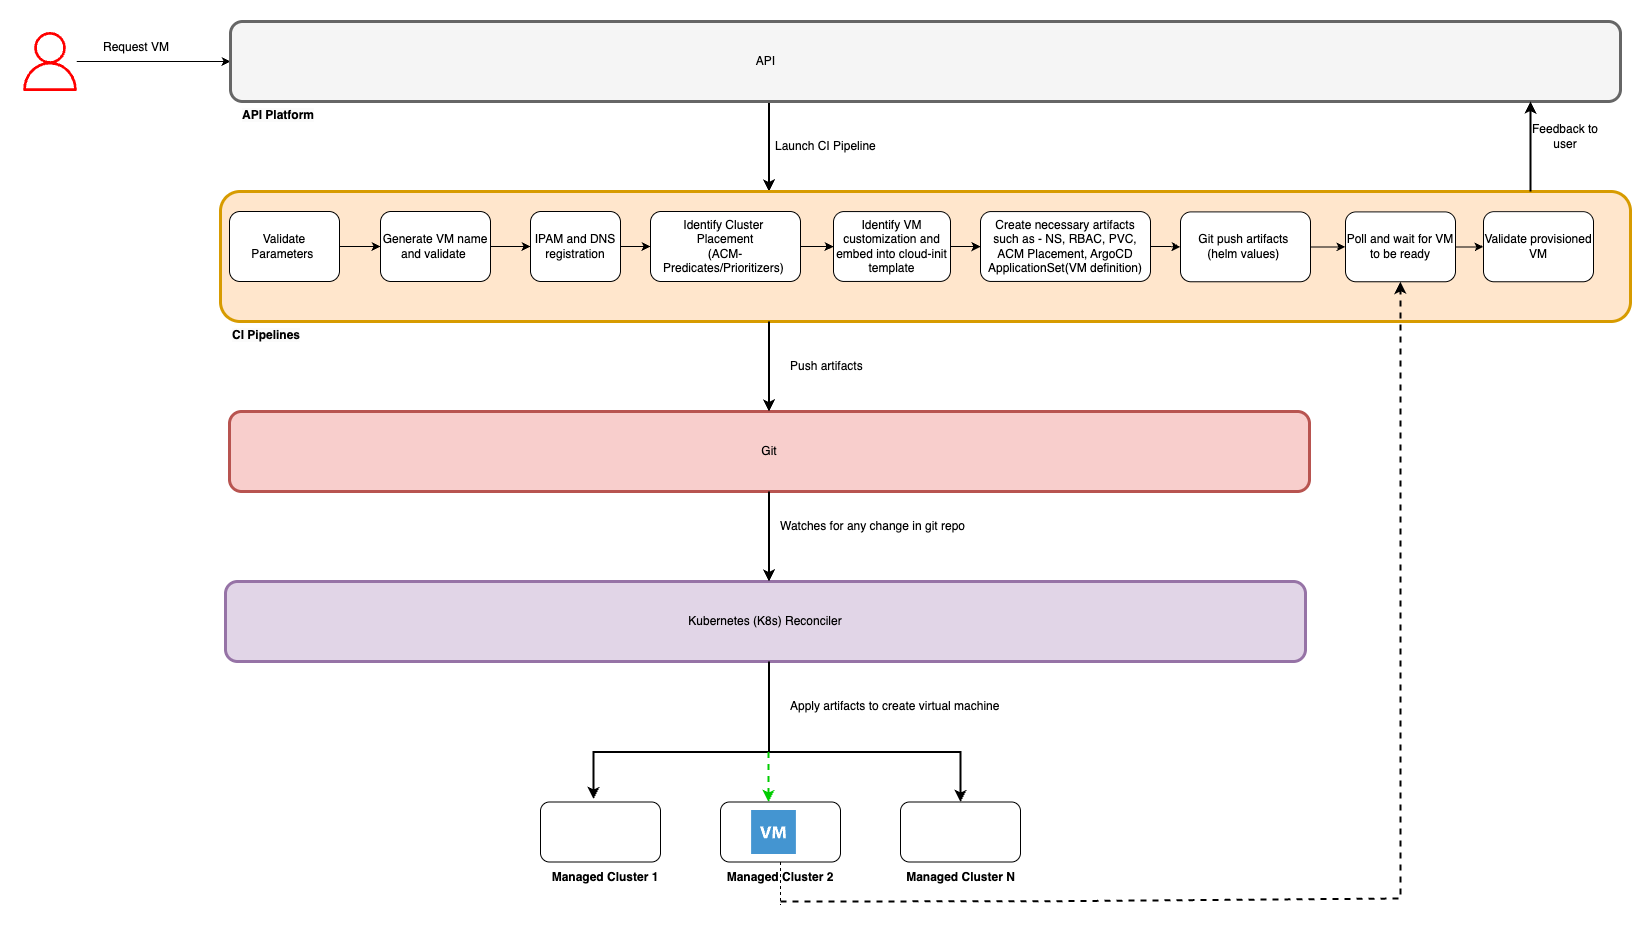

The diagram above was exported from draw.io. Its source (the exported page's mxGraphModel, read from the mxfile embedded in the PNG):
<mxGraphModel dx="2278" dy="772" grid="1" gridSize="10" guides="1" tooltips="1" connect="1" arrows="1" fold="1" page="1" pageScale="1" pageWidth="850" pageHeight="1100" math="0" shadow="0">
  <root>
    <mxCell id="0" />
    <mxCell id="1" parent="0" />
    <mxCell id="ZfKgAVAveOmhMlE-QbHx-3" style="edgeStyle=orthogonalEdgeStyle;rounded=0;orthogonalLoop=1;jettySize=auto;html=1;" parent="1" source="ZfKgAVAveOmhMlE-QbHx-1" target="ZfKgAVAveOmhMlE-QbHx-2" edge="1">
      <mxGeometry relative="1" as="geometry" />
    </mxCell>
    <mxCell id="ZfKgAVAveOmhMlE-QbHx-1" value="" style="sketch=0;outlineConnect=0;fontColor=#232F3E;gradientColor=none;fillColor=#FF0000;strokeColor=none;dashed=0;verticalLabelPosition=bottom;verticalAlign=top;align=center;html=1;fontSize=12;fontStyle=0;aspect=fixed;pointerEvents=1;shape=mxgraph.aws4.user;" parent="1" vertex="1">
      <mxGeometry x="-10" y="70.5" width="59" height="59" as="geometry" />
    </mxCell>
    <mxCell id="xScnsrFTheI8ZcFuj8_q-26" style="edgeStyle=orthogonalEdgeStyle;rounded=0;orthogonalLoop=1;jettySize=auto;html=1;entryX=0.5;entryY=0;entryDx=0;entryDy=0;strokeWidth=2;" parent="1" edge="1">
      <mxGeometry relative="1" as="geometry">
        <mxPoint x="738.5" y="140" as="sourcePoint" />
        <mxPoint x="738.5" y="230" as="targetPoint" />
      </mxGeometry>
    </mxCell>
    <mxCell id="ZfKgAVAveOmhMlE-QbHx-2" value="" style="rounded=1;whiteSpace=wrap;html=1;strokeWidth=3;strokeColor=#666666;fillColor=#f5f5f5;fontColor=#333333;" parent="1" vertex="1">
      <mxGeometry x="200" y="60" width="1390" height="80" as="geometry" />
    </mxCell>
    <mxCell id="ZfKgAVAveOmhMlE-QbHx-4" value="&lt;span style=&quot;color: rgb(0, 0, 0); font-family: Helvetica; font-size: 12px; font-style: normal; font-variant-ligatures: normal; font-variant-caps: normal; letter-spacing: normal; orphans: 2; text-align: center; text-indent: 0px; text-transform: none; widows: 2; word-spacing: 0px; -webkit-text-stroke-width: 0px; white-space: normal; background-color: rgb(251, 251, 251); text-decoration-thickness: initial; text-decoration-style: initial; text-decoration-color: initial; float: none; display: inline !important;&quot;&gt;&lt;b&gt;API Platform&lt;/b&gt;&lt;/span&gt;" style="text;whiteSpace=wrap;html=1;" parent="1" vertex="1">
      <mxGeometry x="210" y="140" width="170" height="30" as="geometry" />
    </mxCell>
    <mxCell id="ZfKgAVAveOmhMlE-QbHx-8" value="" style="rounded=1;whiteSpace=wrap;html=1;strokeWidth=3;strokeColor=#d79b00;fillColor=#ffe6cc;" parent="1" vertex="1">
      <mxGeometry x="190" y="230" width="1410" height="130" as="geometry" />
    </mxCell>
    <mxCell id="ZfKgAVAveOmhMlE-QbHx-14" value="" style="edgeStyle=orthogonalEdgeStyle;rounded=0;orthogonalLoop=1;jettySize=auto;html=1;" parent="1" source="ZfKgAVAveOmhMlE-QbHx-11" target="ZfKgAVAveOmhMlE-QbHx-12" edge="1">
      <mxGeometry relative="1" as="geometry" />
    </mxCell>
    <mxCell id="ZfKgAVAveOmhMlE-QbHx-11" value="Generate VM name and validate&amp;nbsp;" style="rounded=1;whiteSpace=wrap;html=1;" parent="1" vertex="1">
      <mxGeometry x="350" y="250" width="110" height="70" as="geometry" />
    </mxCell>
    <mxCell id="ZfKgAVAveOmhMlE-QbHx-16" value="" style="edgeStyle=orthogonalEdgeStyle;rounded=0;orthogonalLoop=1;jettySize=auto;html=1;" parent="1" source="ZfKgAVAveOmhMlE-QbHx-12" target="ZfKgAVAveOmhMlE-QbHx-15" edge="1">
      <mxGeometry relative="1" as="geometry" />
    </mxCell>
    <mxCell id="ZfKgAVAveOmhMlE-QbHx-12" value="IPAM and DNS registration" style="rounded=1;whiteSpace=wrap;html=1;" parent="1" vertex="1">
      <mxGeometry x="500" y="250" width="90" height="70" as="geometry" />
    </mxCell>
    <mxCell id="xScnsrFTheI8ZcFuj8_q-21" value="" style="edgeStyle=orthogonalEdgeStyle;rounded=0;orthogonalLoop=1;jettySize=auto;html=1;" parent="1" source="ZfKgAVAveOmhMlE-QbHx-15" target="xScnsrFTheI8ZcFuj8_q-20" edge="1">
      <mxGeometry relative="1" as="geometry" />
    </mxCell>
    <mxCell id="ZfKgAVAveOmhMlE-QbHx-15" value="Identify Cluster&amp;nbsp;&lt;div&gt;Placement&lt;/div&gt;&lt;div&gt;(ACM-Predicates/&lt;span style=&quot;background-color: transparent; color: light-dark(rgb(0, 0, 0), rgb(255, 255, 255));&quot;&gt;Prioritizers)&lt;/span&gt;&lt;span style=&quot;background-color: transparent; color: light-dark(rgb(0, 0, 0), rgb(255, 255, 255));&quot;&gt;&amp;nbsp;&lt;/span&gt;&lt;/div&gt;" style="rounded=1;whiteSpace=wrap;html=1;" parent="1" vertex="1">
      <mxGeometry x="620" y="250" width="150" height="70" as="geometry" />
    </mxCell>
    <mxCell id="ZfKgAVAveOmhMlE-QbHx-26" value="Request VM" style="text;html=1;align=center;verticalAlign=middle;whiteSpace=wrap;rounded=0;" parent="1" vertex="1">
      <mxGeometry x="70" y="71" width="72" height="30" as="geometry" />
    </mxCell>
    <mxCell id="xScnsrFTheI8ZcFuj8_q-23" value="" style="edgeStyle=orthogonalEdgeStyle;rounded=0;orthogonalLoop=1;jettySize=auto;html=1;" parent="1" source="VmnGKtrk5ALSvNYi1B2h-7" target="VmnGKtrk5ALSvNYi1B2h-12" edge="1">
      <mxGeometry relative="1" as="geometry" />
    </mxCell>
    <mxCell id="VmnGKtrk5ALSvNYi1B2h-7" value="Create necessary artifacts such as - NS, RBAC, PVC, ACM Placement, ArgoCD ApplicationSet(VM definition)" style="rounded=1;whiteSpace=wrap;html=1;" parent="1" vertex="1">
      <mxGeometry x="950" y="250.07" width="170" height="69.87" as="geometry" />
    </mxCell>
    <mxCell id="VmnGKtrk5ALSvNYi1B2h-20" value="" style="edgeStyle=orthogonalEdgeStyle;rounded=0;orthogonalLoop=1;jettySize=auto;html=1;" parent="1" source="VmnGKtrk5ALSvNYi1B2h-11" target="ZfKgAVAveOmhMlE-QbHx-11" edge="1">
      <mxGeometry relative="1" as="geometry" />
    </mxCell>
    <mxCell id="VmnGKtrk5ALSvNYi1B2h-11" value="Validate Parameters&amp;nbsp;" style="rounded=1;whiteSpace=wrap;html=1;" parent="1" vertex="1">
      <mxGeometry x="199" y="250" width="110" height="70" as="geometry" />
    </mxCell>
    <mxCell id="VmnGKtrk5ALSvNYi1B2h-25" value="" style="edgeStyle=orthogonalEdgeStyle;rounded=0;orthogonalLoop=1;jettySize=auto;html=1;" parent="1" source="VmnGKtrk5ALSvNYi1B2h-12" target="VmnGKtrk5ALSvNYi1B2h-24" edge="1">
      <mxGeometry relative="1" as="geometry" />
    </mxCell>
    <mxCell id="VmnGKtrk5ALSvNYi1B2h-12" value="Git push artifacts&amp;nbsp;&lt;div&gt;(helm values)&amp;nbsp;&lt;/div&gt;" style="rounded=1;whiteSpace=wrap;html=1;" parent="1" vertex="1">
      <mxGeometry x="1150" y="250.38" width="130" height="69.88" as="geometry" />
    </mxCell>
    <mxCell id="VmnGKtrk5ALSvNYi1B2h-17" value="Launch CI Pipeline" style="text;html=1;align=left;verticalAlign=middle;whiteSpace=wrap;rounded=0;" parent="1" vertex="1">
      <mxGeometry x="742.5" y="170" width="177.5" height="30" as="geometry" />
    </mxCell>
    <mxCell id="VmnGKtrk5ALSvNYi1B2h-27" value="" style="edgeStyle=orthogonalEdgeStyle;rounded=0;orthogonalLoop=1;jettySize=auto;html=1;" parent="1" source="VmnGKtrk5ALSvNYi1B2h-24" target="VmnGKtrk5ALSvNYi1B2h-26" edge="1">
      <mxGeometry relative="1" as="geometry" />
    </mxCell>
    <mxCell id="VmnGKtrk5ALSvNYi1B2h-24" value="Poll and wait for VM to be ready" style="rounded=1;whiteSpace=wrap;html=1;" parent="1" vertex="1">
      <mxGeometry x="1315" y="250.38" width="110" height="69.88" as="geometry" />
    </mxCell>
    <mxCell id="VmnGKtrk5ALSvNYi1B2h-26" value="Validate provisioned VM" style="rounded=1;whiteSpace=wrap;html=1;" parent="1" vertex="1">
      <mxGeometry x="1453" y="250.13" width="110" height="70.13" as="geometry" />
    </mxCell>
    <mxCell id="xScnsrFTheI8ZcFuj8_q-2" value="&lt;span style=&quot;color: rgb(0, 0, 0); font-family: Helvetica; font-size: 12px; font-style: normal; font-variant-ligatures: normal; font-variant-caps: normal; letter-spacing: normal; orphans: 2; text-align: center; text-indent: 0px; text-transform: none; widows: 2; word-spacing: 0px; -webkit-text-stroke-width: 0px; white-space: normal; background-color: rgb(251, 251, 251); text-decoration-thickness: initial; text-decoration-style: initial; text-decoration-color: initial; float: none; display: inline !important;&quot;&gt;&lt;b&gt;CI Pipelines&lt;/b&gt;&lt;/span&gt;" style="text;whiteSpace=wrap;html=1;" parent="1" vertex="1">
      <mxGeometry x="200" y="360" width="170" height="30" as="geometry" />
    </mxCell>
    <mxCell id="xScnsrFTheI8ZcFuj8_q-3" value="Git" style="rounded=1;whiteSpace=wrap;html=1;strokeWidth=3;strokeColor=#b85450;fillColor=#f8cecc;" parent="1" vertex="1">
      <mxGeometry x="199" y="450" width="1080" height="80" as="geometry" />
    </mxCell>
    <mxCell id="xScnsrFTheI8ZcFuj8_q-6" value="Kubernetes (K8s) Reconciler" style="rounded=1;whiteSpace=wrap;html=1;strokeWidth=3;strokeColor=#9673a6;fillColor=#e1d5e7;" parent="1" vertex="1">
      <mxGeometry x="195" y="620" width="1080" height="80" as="geometry" />
    </mxCell>
    <mxCell id="xScnsrFTheI8ZcFuj8_q-9" value="" style="rounded=1;whiteSpace=wrap;html=1;" parent="1" vertex="1">
      <mxGeometry x="510" y="840.5" width="120" height="60" as="geometry" />
    </mxCell>
    <mxCell id="xScnsrFTheI8ZcFuj8_q-10" value="" style="rounded=1;whiteSpace=wrap;html=1;" parent="1" vertex="1">
      <mxGeometry x="690" y="840.5" width="120" height="60" as="geometry" />
    </mxCell>
    <mxCell id="xScnsrFTheI8ZcFuj8_q-11" value="" style="rounded=1;whiteSpace=wrap;html=1;" parent="1" vertex="1">
      <mxGeometry x="870" y="840.5" width="120" height="60" as="geometry" />
    </mxCell>
    <mxCell id="xScnsrFTheI8ZcFuj8_q-12" value="&lt;b&gt;Managed Cluster 1&lt;/b&gt;" style="text;html=1;align=center;verticalAlign=middle;whiteSpace=wrap;rounded=0;" parent="1" vertex="1">
      <mxGeometry x="520" y="900.5" width="110" height="30" as="geometry" />
    </mxCell>
    <mxCell id="xScnsrFTheI8ZcFuj8_q-13" value="&lt;b&gt;Managed Cluster 2&lt;/b&gt;" style="text;html=1;align=center;verticalAlign=middle;whiteSpace=wrap;rounded=0;dashed=1;" parent="1" vertex="1">
      <mxGeometry x="695" y="900.5" width="110" height="30" as="geometry" />
    </mxCell>
    <mxCell id="xScnsrFTheI8ZcFuj8_q-14" value="&lt;b&gt;Managed Cluster N&lt;/b&gt;" style="text;html=1;align=center;verticalAlign=middle;whiteSpace=wrap;rounded=0;" parent="1" vertex="1">
      <mxGeometry x="872.5" y="900.5" width="115" height="30" as="geometry" />
    </mxCell>
    <mxCell id="xScnsrFTheI8ZcFuj8_q-16" value="" style="endArrow=classic;html=1;rounded=0;entryX=0.5;entryY=0;entryDx=0;entryDy=0;strokeWidth=2;" parent="1" target="xScnsrFTheI8ZcFuj8_q-11" edge="1">
      <mxGeometry width="50" height="50" relative="1" as="geometry">
        <mxPoint x="750" y="790.5" as="sourcePoint" />
        <mxPoint x="835" y="750.5" as="targetPoint" />
        <Array as="points">
          <mxPoint x="930" y="790.5" />
        </Array>
      </mxGeometry>
    </mxCell>
    <mxCell id="xScnsrFTheI8ZcFuj8_q-17" value="" style="endArrow=classic;html=1;rounded=0;entryX=0.442;entryY=-0.05;entryDx=0;entryDy=0;entryPerimeter=0;strokeWidth=2;" parent="1" edge="1">
      <mxGeometry width="50" height="50" relative="1" as="geometry">
        <mxPoint x="750" y="790.5" as="sourcePoint" />
        <mxPoint x="563.04" y="837.5" as="targetPoint" />
        <Array as="points">
          <mxPoint x="563" y="790.5" />
        </Array>
      </mxGeometry>
    </mxCell>
    <mxCell id="xScnsrFTheI8ZcFuj8_q-18" value="Push artifacts" style="text;html=1;align=left;verticalAlign=middle;whiteSpace=wrap;rounded=0;" parent="1" vertex="1">
      <mxGeometry x="757.5" y="390" width="180" height="30" as="geometry" />
    </mxCell>
    <mxCell id="xScnsrFTheI8ZcFuj8_q-19" value="" style="shadow=0;dashed=0;html=1;strokeColor=none;fillColor=#4495D1;labelPosition=center;verticalLabelPosition=bottom;verticalAlign=top;align=center;outlineConnect=0;shape=mxgraph.veeam.2d.virtual_machine;" parent="1" vertex="1">
      <mxGeometry x="720.6" y="848.5" width="44.8" height="44" as="geometry" />
    </mxCell>
    <mxCell id="xScnsrFTheI8ZcFuj8_q-22" value="" style="edgeStyle=orthogonalEdgeStyle;rounded=0;orthogonalLoop=1;jettySize=auto;html=1;" parent="1" source="xScnsrFTheI8ZcFuj8_q-20" target="VmnGKtrk5ALSvNYi1B2h-7" edge="1">
      <mxGeometry relative="1" as="geometry" />
    </mxCell>
    <mxCell id="xScnsrFTheI8ZcFuj8_q-20" value="Identify VM customization and embed into cloud-init template" style="rounded=1;whiteSpace=wrap;html=1;" parent="1" vertex="1">
      <mxGeometry x="803" y="250.07" width="117" height="69.87" as="geometry" />
    </mxCell>
    <mxCell id="xScnsrFTheI8ZcFuj8_q-29" value="" style="endArrow=classic;html=1;rounded=0;entryX=0.5;entryY=0;entryDx=0;entryDy=0;dashed=1;strokeColor=#00CC00;strokeWidth=2;" parent="1" edge="1">
      <mxGeometry width="50" height="50" relative="1" as="geometry">
        <mxPoint x="738" y="790.5" as="sourcePoint" />
        <mxPoint x="738" y="840.5" as="targetPoint" />
      </mxGeometry>
    </mxCell>
    <mxCell id="xScnsrFTheI8ZcFuj8_q-33" value="Apply artifacts to create virtual machine" style="text;html=1;align=left;verticalAlign=middle;resizable=0;points=[];autosize=1;strokeColor=none;fillColor=none;" parent="1" vertex="1">
      <mxGeometry x="757.5" y="730" width="230" height="30" as="geometry" />
    </mxCell>
    <mxCell id="xScnsrFTheI8ZcFuj8_q-38" value="Feedback to user" style="text;html=1;align=center;verticalAlign=middle;whiteSpace=wrap;rounded=0;" parent="1" vertex="1">
      <mxGeometry x="1500" y="160" width="70" height="30" as="geometry" />
    </mxCell>
    <mxCell id="xScnsrFTheI8ZcFuj8_q-44" style="edgeStyle=orthogonalEdgeStyle;rounded=0;orthogonalLoop=1;jettySize=auto;html=1;entryX=0.5;entryY=0;entryDx=0;entryDy=0;strokeWidth=2;" parent="1" edge="1">
      <mxGeometry relative="1" as="geometry">
        <mxPoint x="738.5" y="360" as="sourcePoint" />
        <mxPoint x="738.5" y="450" as="targetPoint" />
      </mxGeometry>
    </mxCell>
    <mxCell id="xScnsrFTheI8ZcFuj8_q-45" style="edgeStyle=orthogonalEdgeStyle;rounded=0;orthogonalLoop=1;jettySize=auto;html=1;entryX=0.5;entryY=0;entryDx=0;entryDy=0;strokeWidth=2;" parent="1" edge="1">
      <mxGeometry relative="1" as="geometry">
        <mxPoint x="738.5" y="530" as="sourcePoint" />
        <mxPoint x="738.5" y="620" as="targetPoint" />
      </mxGeometry>
    </mxCell>
    <mxCell id="xScnsrFTheI8ZcFuj8_q-46" value="" style="endArrow=classic;html=1;rounded=0;entryX=0.5;entryY=1;entryDx=0;entryDy=0;dashed=1;strokeWidth=2;" parent="1" target="VmnGKtrk5ALSvNYi1B2h-24" edge="1">
      <mxGeometry width="50" height="50" relative="1" as="geometry">
        <mxPoint x="750" y="940" as="sourcePoint" />
        <mxPoint x="1370" y="360" as="targetPoint" />
        <Array as="points">
          <mxPoint x="1020" y="939.74" />
          <mxPoint x="1370" y="937" />
        </Array>
      </mxGeometry>
    </mxCell>
    <mxCell id="xScnsrFTheI8ZcFuj8_q-49" value="" style="endArrow=none;html=1;rounded=0;exitX=0.5;exitY=0;exitDx=0;exitDy=0;dashed=1;" parent="1" source="xScnsrFTheI8ZcFuj8_q-13" edge="1">
      <mxGeometry width="50" height="50" relative="1" as="geometry">
        <mxPoint x="880" y="613.5" as="sourcePoint" />
        <mxPoint x="750" y="943.5" as="targetPoint" />
      </mxGeometry>
    </mxCell>
    <mxCell id="xScnsrFTheI8ZcFuj8_q-51" style="edgeStyle=orthogonalEdgeStyle;rounded=0;orthogonalLoop=1;jettySize=auto;html=1;entryX=0.5;entryY=0;entryDx=0;entryDy=0;strokeWidth=2;endArrow=none;startFill=0;" parent="1" edge="1">
      <mxGeometry relative="1" as="geometry">
        <mxPoint x="738.5" y="700" as="sourcePoint" />
        <mxPoint x="738.5" y="790" as="targetPoint" />
      </mxGeometry>
    </mxCell>
    <mxCell id="xScnsrFTheI8ZcFuj8_q-52" value="API&amp;nbsp;" style="text;html=1;align=center;verticalAlign=middle;whiteSpace=wrap;rounded=0;" parent="1" vertex="1">
      <mxGeometry x="707.4" y="85" width="60" height="30" as="geometry" />
    </mxCell>
    <mxCell id="Dyz4YnaHTrPuLG8wPuKN-3" style="edgeStyle=orthogonalEdgeStyle;rounded=0;orthogonalLoop=1;jettySize=auto;html=1;entryX=0.5;entryY=0;entryDx=0;entryDy=0;strokeWidth=2;" parent="1" edge="1">
      <mxGeometry relative="1" as="geometry">
        <mxPoint x="1500" y="230" as="sourcePoint" />
        <mxPoint x="1500" y="140" as="targetPoint" />
      </mxGeometry>
    </mxCell>
    <mxCell id="lr2zWqQYiw26dB2ExdNQ-2" value="Watches for any change in git repo" style="text;html=1;align=left;verticalAlign=middle;whiteSpace=wrap;rounded=0;" vertex="1" parent="1">
      <mxGeometry x="747.5" y="550" width="190" height="30" as="geometry" />
    </mxCell>
  </root>
</mxGraphModel>